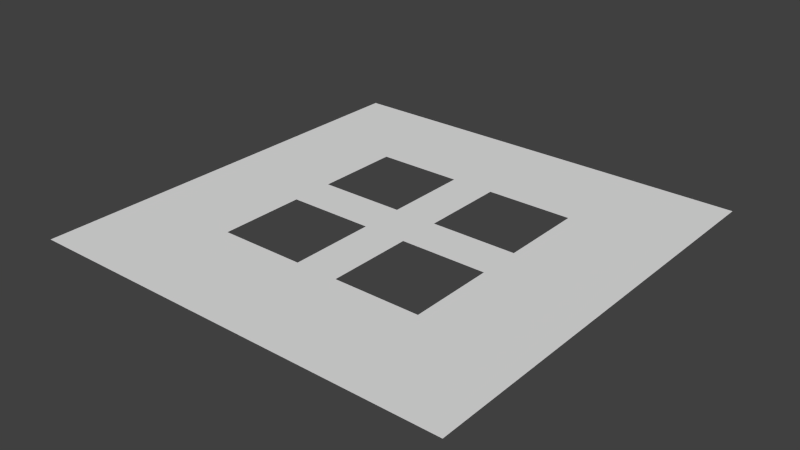 # Source: ground.blend  (saved by Blender 2.73.0; exported with 4.5.12 LTS)
import bpy
from mathutils import Matrix  # noqa: F401  (used for matrix-valued properties, if any)

bpy.ops.wm.read_factory_settings(use_empty=True)
scene = bpy.context.scene
scene.name = 'Scene'

# ---- collections
col_collection_1 = bpy.data.collections.new('Collection 1'); scene.collection.children.link(col_collection_1)

# ---- materials (node trees are filled in below, after node groups)
mat_ground_material = bpy.data.materials.new('ground_material')
mat_ground_material.alpha_threshold = 0.0
mat_ground_material.use_transparent_shadow = False
mat_ground_material.roughness = 0.5

# ---- material node trees

# ---- world
world_world = bpy.data.worlds.new('World'); scene.world = world_world
world_world.color = (0.05088, 0.05088, 0.05088)
world_world.use_sun_shadow = False
world_world.sun_shadow_jitter_overblur = 0.0
world_world.cycles.sampling_method = 'MANUAL'
world_world.cycles.sample_map_resolution = 256

# ---- meshes
me_plane_001 = bpy.data.meshes.new('Plane.001')
me_plane_001.from_pydata([(-50.0, -50.0, 0.0), (50.0, -50.0, 0.0), (-50.0, 50.0, 0.0), (50.0, 50.0, 0.0), (-25.0, 25.0, 0.0), (-25.0, 5.0, 0.0), (-5.0, 5.0, 0.0), (-5.0, 25.0, 0.0), (5.0, 13.18, 0.0), (19.44, 25.0, 0.0), (5.0, 5.0, 0.0), (25.0, 5.0, 0.0), (25.0, 25.0, 0.0), (5.0, 25.0, -3.815e-06), (25.0, -5.0, 0.0), (5.0, -5.0, 3.815e-06), (5.0, -25.0, 3.815e-06), (25.0, -25.0, 3.815e-06), (-5.0, -5.0, 0.0), (-25.0, -5.0, 0.0), (-25.0, -25.0, 0.0), (-5.0, -25.0, 3.815e-06)], [], [(6, 16, 15, 14, 11, 10), (9, 12, 3), (2, 4, 7, 6, 8, 13, 9, 3), (0, 1, 3, 12, 11, 14, 17, 16, 6, 18, 21, 20), (2, 0, 20, 19, 18, 6, 5, 4), (6, 10, 8)])
_uv = me_plane_001.uv_layers.new(name='UVMap')
_uv.uv.foreach_set('vector', [0.55, 0.45, 0.45, 0.75, 0.45, 0.55, 0.25, 0.55, 0.25, 0.45, 0.45, 0.45, 0.3056, 0.25, 0.25, 0.25, 0.0, 7.629e-08, 1.0, 0.0, 0.75, 0.25, 0.55, 0.25, 0.55, 0.45, 0.45, 0.3682, 0.45, 0.25, 0.3056, 0.25, 0.0, 7.629e-08, 1.0, 1.0, 7.629e-08, 1.0, 0.0, 7.629e-08, 0.25, 0.25, 0.25, 0.45, 0.25, 0.55, 0.25, 0.75, 0.45, 0.75, 0.55, 0.45, 0.55, 0.55, 0.55, 0.75, 0.75, 0.75, 1.0, 0.0, 1.0, 1.0, 0.75, 0.75, 0.75, 0.55, 0.55, 0.55, 0.55, 0.45, 0.75, 0.45, 0.75, 0.25, 0.55, 0.45, 0.45, 0.45, 0.45, 0.3682])
me_plane_001.materials.append(mat_ground_material)
me_plane_001.use_remesh_preserve_volume = False
me_plane_001.use_remesh_preserve_attributes = False
me_plane_001.use_mirror_vertex_groups = False
me_plane_001.update()

# ---- objects
ob_plane = bpy.data.objects.new('Plane', me_plane_001)

# ---- transforms, parenting, visibility, modifiers, constraints
ob_plane.location = (0.0, 0.0, 0.0)
ob_plane.scale = (1.0, 1.0, 0.0)
ob_plane.lineart.crease_threshold = 0.0

# ---- collection membership
col_collection_1.objects.link(ob_plane)

# ---- scene / render settings (as saved in the file)
scene.frame_start = 1; scene.frame_end = 250; scene.frame_set(0)
scene.render.engine = 'BLENDER_EEVEE_NEXT'
scene.render.resolution_percentage = 50
scene.render.dither_intensity = 0.0
scene.cycles.use_denoising = False
scene.cycles.samples = 10
scene.cycles.sampling_pattern = 'TABULATED_SOBOL'
scene.cycles.light_sampling_threshold = 0.0
scene.cycles.use_adaptive_sampling = False
scene.cycles.use_light_tree = False
scene.cycles.blur_glossy = 0.0
scene.cycles.pixel_filter_type = 'GAUSSIAN'
scene.cycles.sample_clamp_indirect = 0.0
scene.view_settings.view_transform = 'Standard'
bpy.context.view_layer.update()

# ---- added for rendering (the .blend has no active camera and no usable light): camera, sun
cam_auto = bpy.data.cameras.new('AutoCamera')
cam_auto.lens = 50.0
cam_auto.sensor_width = 36.0
cam_auto.clip_end = 2296.35
ob_auto_camera = bpy.data.objects.new('AutoCamera', cam_auto)
scene.collection.objects.link(ob_auto_camera)
ob_auto_camera.location = (130.847, -157.016, 104.677)
ob_auto_camera.rotation_euler = (1.09748, -7.21219e-08, 0.694738)
scene.camera = ob_auto_camera
light_auto_sun = bpy.data.lights.new('AutoSun', 'SUN')
light_auto_sun.energy = 3.0
light_auto_sun.angle = 0.0523599
ob_auto_sun = bpy.data.objects.new('AutoSun', light_auto_sun)
scene.collection.objects.link(ob_auto_sun)
ob_auto_sun.rotation_euler = (0.872665, 0.174533, 0.523599)
bpy.context.view_layer.update()
